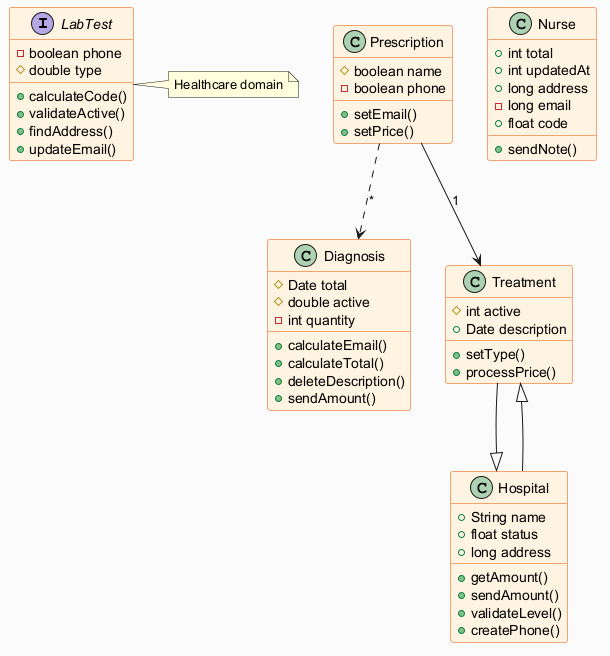

The diagram above was rendered by PlantUML. Its source (embedded in the PNG):
@startuml
skinparam backgroundColor #FAFAFA
skinparam classBackgroundColor #FFF3E0
skinparam classBorderColor #E65100
interface LabTest {
  -boolean phone
  #double type
  +calculateCode()
  +validateActive()
  +findAddress()
  +updateEmail()
}
class Diagnosis {
  #Date total
  #double active
  -int quantity
  +calculateEmail()
  +calculateTotal()
  +deleteDescription()
  +sendAmount()
}
class Treatment {
  #int active
  +Date description
  +setType()
  +processPrice()
}
class Hospital {
  +String name
  +float status
  +long address
  +getAmount()
  +sendAmount()
  +validateLevel()
  +createPhone()
}
class Prescription {
  #boolean name
  -boolean phone
  +setEmail()
  +setPrice()
}
class Nurse {
  +int total
  +int updatedAt
  +long address
  -long email
  +float code
  +sendNote()
}
Prescription ..> Diagnosis : "*"
Prescription --> Treatment : "1"
Treatment --|> Hospital
Hospital --|> Treatment
note right of LabTest : Healthcare domain
@enduml